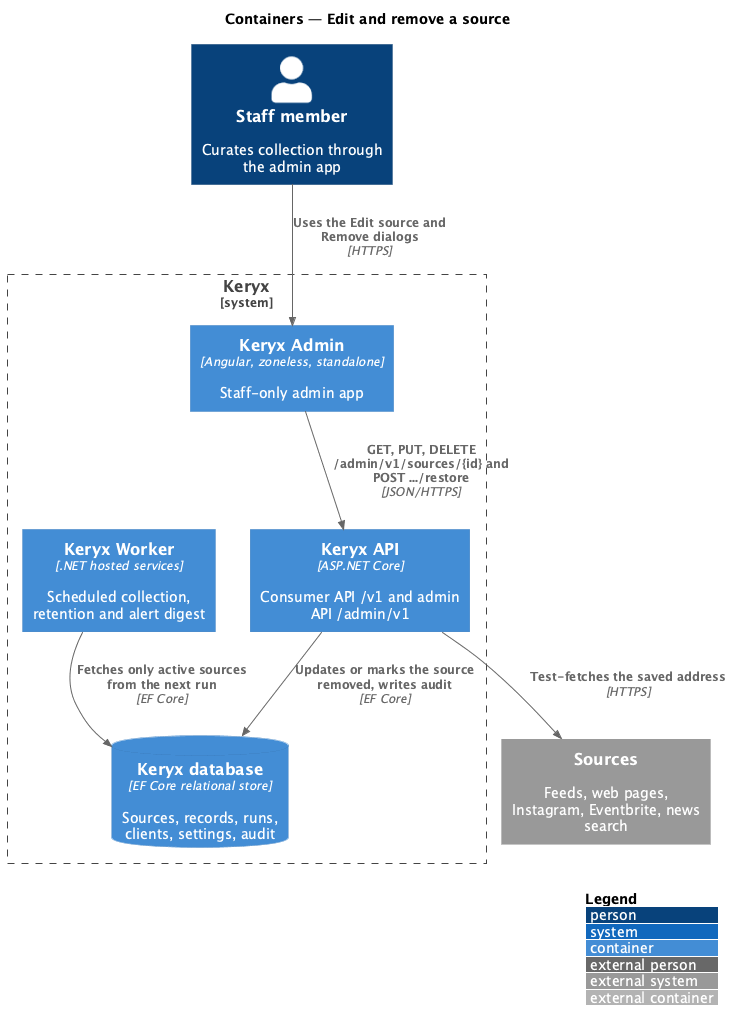

The diagram above was rendered by PlantUML. Its source (embedded in the PNG):
@startuml
!include <C4/C4_Container>
LAYOUT_WITH_LEGEND()
title Containers — Edit and remove a source

Person(staff, "Staff member", "Curates collection through the admin app")
System_Ext(sources, "Sources", "Feeds, web pages, Instagram, Eventbrite, news search")
System_Boundary(keryx, "Keryx") {
  Container(spa, "Keryx Admin", "Angular, zoneless, standalone", "Staff-only admin app")
  Container(api, "Keryx API", "ASP.NET Core", "Consumer API /v1 and admin API /admin/v1")
  Container(worker, "Keryx Worker", ".NET hosted services", "Scheduled collection, retention and alert digest")
  ContainerDb(db, "Keryx database", "EF Core relational store", "Sources, records, runs, clients, settings, audit")
}
Rel(staff, spa, "Uses the Edit source and Remove dialogs", "HTTPS")
Rel(spa, api, "GET, PUT, DELETE /admin/v1/sources/{id} and POST .../restore", "JSON/HTTPS")
Rel(api, sources, "Test-fetches the saved address", "HTTPS")
Rel(api, db, "Updates or marks the source removed, writes audit", "EF Core")
Rel(worker, db, "Fetches only active sources from the next run", "EF Core")
@enduml